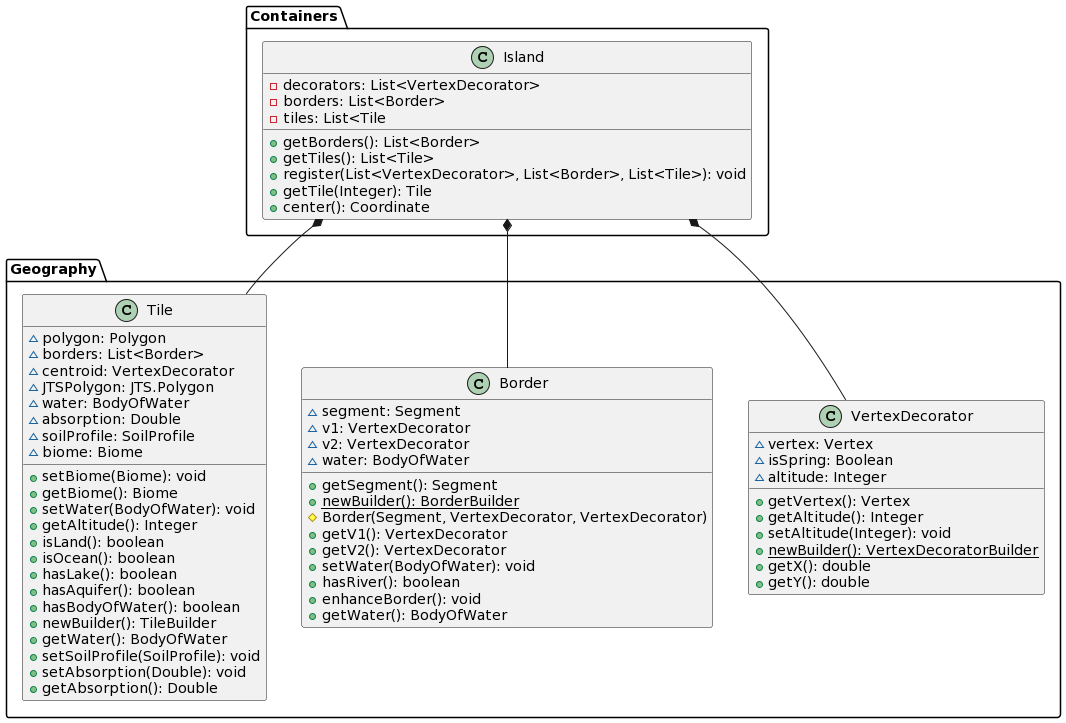

The diagram above was rendered by PlantUML. Its source (embedded in the PNG):
@startuml
package Containers {

  class Island {
    
    -decorators: List<VertexDecorator>
    -borders: List<Border>
    -tiles: List<Tile
    
    +getBorders(): List<Border>
    +getTiles(): List<Tile>
    +register(List<VertexDecorator>, List<Border>, List<Tile>): void
    +getTile(Integer): Tile
    +center(): Coordinate
    
  }

}

package Geography {
  class VertexDecorator {
    ~vertex: Vertex
    ~isSpring: Boolean
    ~altitude: Integer
    
    +getVertex(): Vertex
    +getAltitude(): Integer
    +setAltitude(Integer): void
    +{static} newBuilder(): VertexDecoratorBuilder
    +getX(): double
    +getY(): double
  }
  class Border {
    ~segment: Segment
    ~v1: VertexDecorator
    ~v2: VertexDecorator
    ~water: BodyOfWater
    
    +getSegment(): Segment
    +{static} newBuilder(): BorderBuilder
    #Border(Segment, VertexDecorator, VertexDecorator)
    +getV1(): VertexDecorator
    +getV2(): VertexDecorator
    +setWater(BodyOfWater): void
    +hasRiver(): boolean
    +enhanceBorder(): void
    +getWater(): BodyOfWater
  
  }
  class Tile {
  
    ~polygon: Polygon
    ~borders: List<Border>
    ~centroid: VertexDecorator
    ~JTSPolygon: JTS.Polygon
    ~water: BodyOfWater
    ~absorption: Double
    ~soilProfile: SoilProfile
    ~biome: Biome
    
    +setBiome(Biome): void
    +getBiome(): Biome
    +setWater(BodyOfWater): void
    +getAltitude(): Integer
    +isLand(): boolean
    +isOcean(): boolean
    +hasLake(): boolean
    +hasAquifer(): boolean
    +hasBodyOfWater(): boolean
    +newBuilder(): TileBuilder
    +getWater(): BodyOfWater
    +setSoilProfile(SoilProfile): void
    +setAbsorption(Double): void
    +getAbsorption(): Double
  
  }
}

Containers.Island *-- Geography.VertexDecorator
Containers.Island *-- Geography.Border
Containers.Island *-- Geography.Tile
@enduml